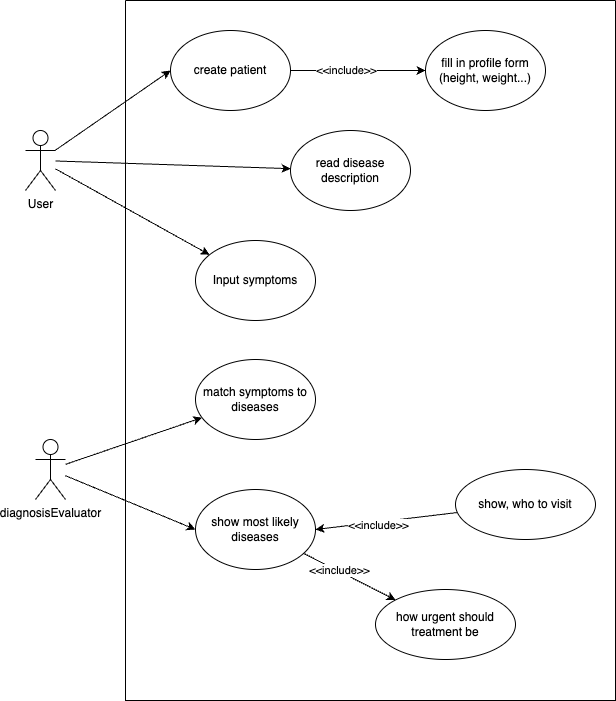

The diagram above was exported from draw.io. Its source (the exported page's mxGraphModel, read from the mxfile embedded in the PNG):
<mxGraphModel dx="669" dy="1002" grid="1" gridSize="10" guides="1" tooltips="1" connect="1" arrows="1" fold="1" page="1" pageScale="1" pageWidth="827" pageHeight="1169" math="0" shadow="0">
  <root>
    <mxCell id="0" />
    <mxCell id="1" parent="0" />
    <mxCell id="CzoYS67WZs6YstitJpSj-1" style="rounded=0;orthogonalLoop=1;jettySize=auto;html=1;entryX=0;entryY=0.5;entryDx=0;entryDy=0;" parent="1" source="CzoYS67WZs6YstitJpSj-6" target="CzoYS67WZs6YstitJpSj-13" edge="1">
      <mxGeometry relative="1" as="geometry" />
    </mxCell>
    <mxCell id="CzoYS67WZs6YstitJpSj-2" style="rounded=0;orthogonalLoop=1;jettySize=auto;html=1;" parent="1" source="CzoYS67WZs6YstitJpSj-6" target="CzoYS67WZs6YstitJpSj-15" edge="1">
      <mxGeometry relative="1" as="geometry" />
    </mxCell>
    <mxCell id="CzoYS67WZs6YstitJpSj-4" style="rounded=0;orthogonalLoop=1;jettySize=auto;html=1;" parent="1" source="CzoYS67WZs6YstitJpSj-6" target="CzoYS67WZs6YstitJpSj-21" edge="1">
      <mxGeometry relative="1" as="geometry" />
    </mxCell>
    <mxCell id="CzoYS67WZs6YstitJpSj-6" value="User" style="shape=umlActor;verticalLabelPosition=bottom;verticalAlign=top;html=1;outlineConnect=0;" parent="1" vertex="1">
      <mxGeometry x="80" y="200" width="30" height="60" as="geometry" />
    </mxCell>
    <mxCell id="CzoYS67WZs6YstitJpSj-7" style="rounded=0;orthogonalLoop=1;jettySize=auto;html=1;" parent="1" source="CzoYS67WZs6YstitJpSj-9" target="CzoYS67WZs6YstitJpSj-14" edge="1">
      <mxGeometry relative="1" as="geometry" />
    </mxCell>
    <mxCell id="CzoYS67WZs6YstitJpSj-8" style="rounded=0;orthogonalLoop=1;jettySize=auto;html=1;entryX=0;entryY=0.5;entryDx=0;entryDy=0;" parent="1" source="CzoYS67WZs6YstitJpSj-9" target="CzoYS67WZs6YstitJpSj-19" edge="1">
      <mxGeometry relative="1" as="geometry" />
    </mxCell>
    <mxCell id="CzoYS67WZs6YstitJpSj-9" value="diagnosisEvaluator" style="shape=umlActor;verticalLabelPosition=bottom;verticalAlign=top;html=1;outlineConnect=0;" parent="1" vertex="1">
      <mxGeometry x="90" y="509" width="30" height="60" as="geometry" />
    </mxCell>
    <mxCell id="CzoYS67WZs6YstitJpSj-10" value="" style="swimlane;startSize=0;" parent="1" vertex="1">
      <mxGeometry x="180" y="70" width="490" height="700" as="geometry" />
    </mxCell>
    <mxCell id="CzoYS67WZs6YstitJpSj-11" style="edgeStyle=orthogonalEdgeStyle;rounded=0;orthogonalLoop=1;jettySize=auto;html=1;" parent="CzoYS67WZs6YstitJpSj-10" source="CzoYS67WZs6YstitJpSj-13" target="CzoYS67WZs6YstitJpSj-16" edge="1">
      <mxGeometry relative="1" as="geometry" />
    </mxCell>
    <mxCell id="CzoYS67WZs6YstitJpSj-12" value="&amp;lt;&amp;lt;include&amp;gt;&amp;gt;" style="edgeLabel;html=1;align=center;verticalAlign=middle;resizable=0;points=[];" parent="CzoYS67WZs6YstitJpSj-11" connectable="0" vertex="1">
      <mxGeometry x="-0.1846" y="1" relative="1" as="geometry">
        <mxPoint as="offset" />
      </mxGeometry>
    </mxCell>
    <mxCell id="CzoYS67WZs6YstitJpSj-13" value="create patient" style="ellipse;whiteSpace=wrap;html=1;" parent="CzoYS67WZs6YstitJpSj-10" vertex="1">
      <mxGeometry x="45" y="30" width="120" height="80" as="geometry" />
    </mxCell>
    <mxCell id="CzoYS67WZs6YstitJpSj-14" value="match symptoms to diseases" style="ellipse;whiteSpace=wrap;html=1;" parent="CzoYS67WZs6YstitJpSj-10" vertex="1">
      <mxGeometry x="70" y="359" width="120" height="80" as="geometry" />
    </mxCell>
    <mxCell id="CzoYS67WZs6YstitJpSj-15" value="Input symptoms" style="ellipse;whiteSpace=wrap;html=1;" parent="CzoYS67WZs6YstitJpSj-10" vertex="1">
      <mxGeometry x="70" y="240" width="120" height="80" as="geometry" />
    </mxCell>
    <mxCell id="CzoYS67WZs6YstitJpSj-16" value="fill in profile form (height, weight...)" style="ellipse;whiteSpace=wrap;html=1;" parent="CzoYS67WZs6YstitJpSj-10" vertex="1">
      <mxGeometry x="300" y="30" width="120" height="80" as="geometry" />
    </mxCell>
    <mxCell id="CzoYS67WZs6YstitJpSj-17" style="rounded=0;orthogonalLoop=1;jettySize=auto;html=1;entryX=0;entryY=0;entryDx=0;entryDy=0;" parent="CzoYS67WZs6YstitJpSj-10" source="CzoYS67WZs6YstitJpSj-19" target="CzoYS67WZs6YstitJpSj-27" edge="1">
      <mxGeometry relative="1" as="geometry" />
    </mxCell>
    <mxCell id="CzoYS67WZs6YstitJpSj-18" value="&amp;lt;&amp;lt;include&amp;gt;&amp;gt;" style="edgeLabel;html=1;align=center;verticalAlign=middle;resizable=0;points=[];" parent="CzoYS67WZs6YstitJpSj-17" connectable="0" vertex="1">
      <mxGeometry x="-0.2575" y="1" relative="1" as="geometry">
        <mxPoint as="offset" />
      </mxGeometry>
    </mxCell>
    <mxCell id="CzoYS67WZs6YstitJpSj-19" value="show most likely&lt;br&gt;diseases" style="ellipse;whiteSpace=wrap;html=1;" parent="CzoYS67WZs6YstitJpSj-10" vertex="1">
      <mxGeometry x="70" y="489" width="120" height="80" as="geometry" />
    </mxCell>
    <mxCell id="CzoYS67WZs6YstitJpSj-21" value="read disease description" style="ellipse;whiteSpace=wrap;html=1;" parent="CzoYS67WZs6YstitJpSj-10" vertex="1">
      <mxGeometry x="165" y="130" width="120" height="80" as="geometry" />
    </mxCell>
    <mxCell id="CzoYS67WZs6YstitJpSj-24" style="rounded=0;orthogonalLoop=1;jettySize=auto;html=1;entryX=1;entryY=0.5;entryDx=0;entryDy=0;" parent="CzoYS67WZs6YstitJpSj-10" source="CzoYS67WZs6YstitJpSj-26" target="CzoYS67WZs6YstitJpSj-19" edge="1">
      <mxGeometry relative="1" as="geometry" />
    </mxCell>
    <mxCell id="CzoYS67WZs6YstitJpSj-25" value="&amp;lt;&amp;lt;include&amp;gt;&amp;gt;" style="edgeLabel;html=1;align=center;verticalAlign=middle;resizable=0;points=[];" parent="CzoYS67WZs6YstitJpSj-24" connectable="0" vertex="1">
      <mxGeometry x="0.125" y="3" relative="1" as="geometry">
        <mxPoint as="offset" />
      </mxGeometry>
    </mxCell>
    <mxCell id="CzoYS67WZs6YstitJpSj-26" value="show, who to visit" style="ellipse;whiteSpace=wrap;html=1;" parent="CzoYS67WZs6YstitJpSj-10" vertex="1">
      <mxGeometry x="330" y="469" width="140" height="70" as="geometry" />
    </mxCell>
    <mxCell id="CzoYS67WZs6YstitJpSj-27" value="how urgent should treatment be" style="ellipse;whiteSpace=wrap;html=1;" parent="CzoYS67WZs6YstitJpSj-10" vertex="1">
      <mxGeometry x="250" y="589" width="140" height="70" as="geometry" />
    </mxCell>
  </root>
</mxGraphModel>